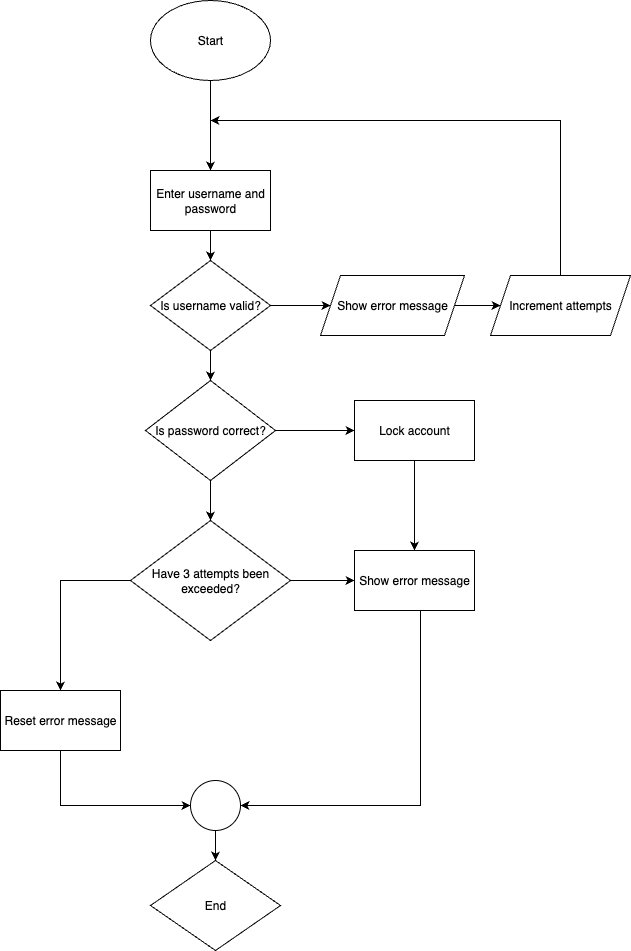

The diagram above was exported from draw.io. Its source (the exported page's mxGraphModel, read from the mxfile embedded in the PNG):
<mxGraphModel dx="926" dy="500" grid="1" gridSize="10" guides="1" tooltips="1" connect="1" arrows="1" fold="1" page="1" pageScale="1" pageWidth="827" pageHeight="1169" math="0" shadow="0">
  <root>
    <mxCell id="0" />
    <mxCell id="1" parent="0" />
    <mxCell id="l92ctIw2PVPrZdHm71A7-8" value="" style="edgeStyle=orthogonalEdgeStyle;rounded=0;orthogonalLoop=1;jettySize=auto;html=1;" edge="1" parent="1" source="l92ctIw2PVPrZdHm71A7-6" target="l92ctIw2PVPrZdHm71A7-7">
      <mxGeometry relative="1" as="geometry" />
    </mxCell>
    <mxCell id="l92ctIw2PVPrZdHm71A7-6" value="Start" style="ellipse;whiteSpace=wrap;html=1;" vertex="1" parent="1">
      <mxGeometry x="210" y="10" width="120" height="80" as="geometry" />
    </mxCell>
    <mxCell id="l92ctIw2PVPrZdHm71A7-10" value="" style="edgeStyle=orthogonalEdgeStyle;rounded=0;orthogonalLoop=1;jettySize=auto;html=1;" edge="1" parent="1" source="l92ctIw2PVPrZdHm71A7-7" target="l92ctIw2PVPrZdHm71A7-9">
      <mxGeometry relative="1" as="geometry" />
    </mxCell>
    <mxCell id="l92ctIw2PVPrZdHm71A7-7" value="Enter username and password" style="rounded=0;whiteSpace=wrap;html=1;" vertex="1" parent="1">
      <mxGeometry x="210" y="180" width="120" height="60" as="geometry" />
    </mxCell>
    <mxCell id="l92ctIw2PVPrZdHm71A7-15" value="" style="edgeStyle=orthogonalEdgeStyle;rounded=0;orthogonalLoop=1;jettySize=auto;html=1;" edge="1" parent="1" source="l92ctIw2PVPrZdHm71A7-9" target="l92ctIw2PVPrZdHm71A7-11">
      <mxGeometry relative="1" as="geometry" />
    </mxCell>
    <mxCell id="l92ctIw2PVPrZdHm71A7-18" value="" style="edgeStyle=orthogonalEdgeStyle;rounded=0;orthogonalLoop=1;jettySize=auto;html=1;" edge="1" parent="1" source="l92ctIw2PVPrZdHm71A7-9" target="l92ctIw2PVPrZdHm71A7-17">
      <mxGeometry relative="1" as="geometry" />
    </mxCell>
    <mxCell id="l92ctIw2PVPrZdHm71A7-9" value="Is username valid?" style="rhombus;whiteSpace=wrap;html=1;" vertex="1" parent="1">
      <mxGeometry x="210" y="270" width="120" height="90" as="geometry" />
    </mxCell>
    <mxCell id="l92ctIw2PVPrZdHm71A7-16" value="" style="edgeStyle=orthogonalEdgeStyle;rounded=0;orthogonalLoop=1;jettySize=auto;html=1;" edge="1" parent="1" source="l92ctIw2PVPrZdHm71A7-11" target="l92ctIw2PVPrZdHm71A7-12">
      <mxGeometry relative="1" as="geometry" />
    </mxCell>
    <mxCell id="l92ctIw2PVPrZdHm71A7-11" value="Show error message" style="shape=parallelogram;perimeter=parallelogramPerimeter;whiteSpace=wrap;html=1;fixedSize=1;" vertex="1" parent="1">
      <mxGeometry x="380" y="285" width="144" height="60" as="geometry" />
    </mxCell>
    <mxCell id="l92ctIw2PVPrZdHm71A7-14" style="edgeStyle=orthogonalEdgeStyle;rounded=0;orthogonalLoop=1;jettySize=auto;html=1;exitX=0.5;exitY=0;exitDx=0;exitDy=0;" edge="1" parent="1" source="l92ctIw2PVPrZdHm71A7-12">
      <mxGeometry relative="1" as="geometry">
        <mxPoint x="270" y="130" as="targetPoint" />
        <Array as="points">
          <mxPoint x="620" y="130" />
        </Array>
      </mxGeometry>
    </mxCell>
    <mxCell id="l92ctIw2PVPrZdHm71A7-12" value="Increment attempts" style="shape=parallelogram;perimeter=parallelogramPerimeter;whiteSpace=wrap;html=1;fixedSize=1;" vertex="1" parent="1">
      <mxGeometry x="550" y="285" width="140" height="60" as="geometry" />
    </mxCell>
    <mxCell id="l92ctIw2PVPrZdHm71A7-20" value="" style="edgeStyle=orthogonalEdgeStyle;rounded=0;orthogonalLoop=1;jettySize=auto;html=1;" edge="1" parent="1" source="l92ctIw2PVPrZdHm71A7-17" target="l92ctIw2PVPrZdHm71A7-19">
      <mxGeometry relative="1" as="geometry" />
    </mxCell>
    <mxCell id="l92ctIw2PVPrZdHm71A7-22" value="" style="edgeStyle=orthogonalEdgeStyle;rounded=0;orthogonalLoop=1;jettySize=auto;html=1;" edge="1" parent="1" source="l92ctIw2PVPrZdHm71A7-17" target="l92ctIw2PVPrZdHm71A7-21">
      <mxGeometry relative="1" as="geometry" />
    </mxCell>
    <mxCell id="l92ctIw2PVPrZdHm71A7-17" value="Is password correct?" style="rhombus;whiteSpace=wrap;html=1;" vertex="1" parent="1">
      <mxGeometry x="205" y="390" width="130" height="100" as="geometry" />
    </mxCell>
    <mxCell id="l92ctIw2PVPrZdHm71A7-24" value="" style="edgeStyle=orthogonalEdgeStyle;rounded=0;orthogonalLoop=1;jettySize=auto;html=1;" edge="1" parent="1" source="l92ctIw2PVPrZdHm71A7-19" target="l92ctIw2PVPrZdHm71A7-23">
      <mxGeometry relative="1" as="geometry" />
    </mxCell>
    <mxCell id="l92ctIw2PVPrZdHm71A7-19" value="Lock account" style="rounded=0;whiteSpace=wrap;html=1;" vertex="1" parent="1">
      <mxGeometry x="414" y="410" width="120" height="60" as="geometry" />
    </mxCell>
    <mxCell id="l92ctIw2PVPrZdHm71A7-25" value="" style="edgeStyle=orthogonalEdgeStyle;rounded=0;orthogonalLoop=1;jettySize=auto;html=1;" edge="1" parent="1" source="l92ctIw2PVPrZdHm71A7-21" target="l92ctIw2PVPrZdHm71A7-23">
      <mxGeometry relative="1" as="geometry" />
    </mxCell>
    <mxCell id="l92ctIw2PVPrZdHm71A7-27" style="edgeStyle=orthogonalEdgeStyle;rounded=0;orthogonalLoop=1;jettySize=auto;html=1;entryX=0.5;entryY=0;entryDx=0;entryDy=0;" edge="1" parent="1" source="l92ctIw2PVPrZdHm71A7-21" target="l92ctIw2PVPrZdHm71A7-26">
      <mxGeometry relative="1" as="geometry" />
    </mxCell>
    <mxCell id="l92ctIw2PVPrZdHm71A7-21" value="Have 3 attempts been exceeded?" style="rhombus;whiteSpace=wrap;html=1;" vertex="1" parent="1">
      <mxGeometry x="190" y="530" width="160" height="120" as="geometry" />
    </mxCell>
    <mxCell id="l92ctIw2PVPrZdHm71A7-40" style="edgeStyle=orthogonalEdgeStyle;rounded=0;orthogonalLoop=1;jettySize=auto;html=1;entryX=1;entryY=0.5;entryDx=0;entryDy=0;" edge="1" parent="1" source="l92ctIw2PVPrZdHm71A7-23" target="l92ctIw2PVPrZdHm71A7-32">
      <mxGeometry relative="1" as="geometry">
        <Array as="points">
          <mxPoint x="480" y="815" />
        </Array>
      </mxGeometry>
    </mxCell>
    <mxCell id="l92ctIw2PVPrZdHm71A7-23" value="Show error message" style="rounded=0;whiteSpace=wrap;html=1;" vertex="1" parent="1">
      <mxGeometry x="414" y="560" width="120" height="60" as="geometry" />
    </mxCell>
    <mxCell id="l92ctIw2PVPrZdHm71A7-41" style="edgeStyle=orthogonalEdgeStyle;rounded=0;orthogonalLoop=1;jettySize=auto;html=1;entryX=0;entryY=0.5;entryDx=0;entryDy=0;" edge="1" parent="1" source="l92ctIw2PVPrZdHm71A7-26" target="l92ctIw2PVPrZdHm71A7-32">
      <mxGeometry relative="1" as="geometry">
        <Array as="points">
          <mxPoint x="120" y="815" />
        </Array>
      </mxGeometry>
    </mxCell>
    <mxCell id="l92ctIw2PVPrZdHm71A7-26" value="Reset error message" style="rounded=0;whiteSpace=wrap;html=1;" vertex="1" parent="1">
      <mxGeometry x="60" y="700" width="120" height="60" as="geometry" />
    </mxCell>
    <mxCell id="l92ctIw2PVPrZdHm71A7-28" value="End" style="rhombus;whiteSpace=wrap;html=1;" vertex="1" parent="1">
      <mxGeometry x="210" y="870" width="130" height="90" as="geometry" />
    </mxCell>
    <mxCell id="l92ctIw2PVPrZdHm71A7-37" value="" style="edgeStyle=orthogonalEdgeStyle;rounded=0;orthogonalLoop=1;jettySize=auto;html=1;" edge="1" parent="1" source="l92ctIw2PVPrZdHm71A7-32" target="l92ctIw2PVPrZdHm71A7-28">
      <mxGeometry relative="1" as="geometry" />
    </mxCell>
    <mxCell id="l92ctIw2PVPrZdHm71A7-32" value="" style="ellipse;whiteSpace=wrap;html=1;aspect=fixed;" vertex="1" parent="1">
      <mxGeometry x="250" y="790" width="50" height="50" as="geometry" />
    </mxCell>
  </root>
</mxGraphModel>